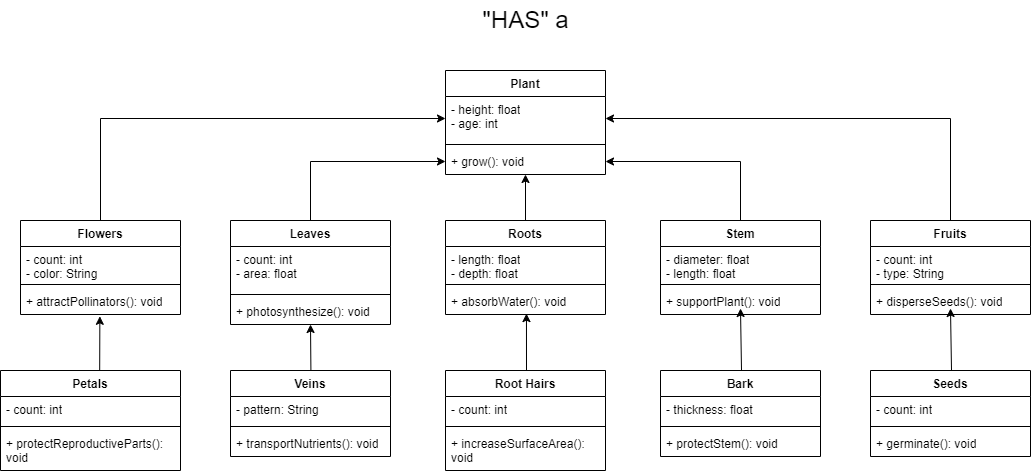

The diagram above was exported from draw.io. Its source (the exported page's mxGraphModel, read from the mxfile embedded in the PNG):
<mxGraphModel dx="2918" dy="2016" grid="1" gridSize="10" guides="1" tooltips="1" connect="1" arrows="1" fold="1" page="1" pageScale="1" pageWidth="850" pageHeight="1100" math="0" shadow="0">
  <root>
    <mxCell id="0" />
    <mxCell id="1" parent="0" />
    <mxCell id="GXYRI4kFbfI6HoHdZfFJ-1" value="Plant" style="swimlane;fontStyle=1;align=center;verticalAlign=top;childLayout=stackLayout;horizontal=1;startSize=26;horizontalStack=0;resizeParent=1;resizeParentMax=0;resizeLast=0;collapsible=1;marginBottom=0;whiteSpace=wrap;html=1;" vertex="1" parent="1">
      <mxGeometry x="345" y="40" width="160" height="104" as="geometry" />
    </mxCell>
    <mxCell id="GXYRI4kFbfI6HoHdZfFJ-2" value="- height: float&lt;div&gt;- age: int &lt;/div&gt;" style="text;strokeColor=none;fillColor=none;align=left;verticalAlign=top;spacingLeft=4;spacingRight=4;overflow=hidden;rotatable=0;points=[[0,0.5],[1,0.5]];portConstraint=eastwest;whiteSpace=wrap;html=1;" vertex="1" parent="GXYRI4kFbfI6HoHdZfFJ-1">
      <mxGeometry y="26" width="160" height="44" as="geometry" />
    </mxCell>
    <mxCell id="GXYRI4kFbfI6HoHdZfFJ-3" value="" style="line;strokeWidth=1;fillColor=none;align=left;verticalAlign=middle;spacingTop=-1;spacingLeft=3;spacingRight=3;rotatable=0;labelPosition=right;points=[];portConstraint=eastwest;strokeColor=inherit;" vertex="1" parent="GXYRI4kFbfI6HoHdZfFJ-1">
      <mxGeometry y="70" width="160" height="8" as="geometry" />
    </mxCell>
    <mxCell id="GXYRI4kFbfI6HoHdZfFJ-4" value="+ grow(): void" style="text;strokeColor=none;fillColor=none;align=left;verticalAlign=top;spacingLeft=4;spacingRight=4;overflow=hidden;rotatable=0;points=[[0,0.5],[1,0.5]];portConstraint=eastwest;whiteSpace=wrap;html=1;" vertex="1" parent="GXYRI4kFbfI6HoHdZfFJ-1">
      <mxGeometry y="78" width="160" height="26" as="geometry" />
    </mxCell>
    <mxCell id="GXYRI4kFbfI6HoHdZfFJ-5" value="Roots&lt;div&gt;&lt;br&gt;&lt;/div&gt;" style="swimlane;fontStyle=1;align=center;verticalAlign=top;childLayout=stackLayout;horizontal=1;startSize=26;horizontalStack=0;resizeParent=1;resizeParentMax=0;resizeLast=0;collapsible=1;marginBottom=0;whiteSpace=wrap;html=1;" vertex="1" parent="1">
      <mxGeometry x="345" y="190" width="160" height="94" as="geometry" />
    </mxCell>
    <mxCell id="GXYRI4kFbfI6HoHdZfFJ-6" value="- length: float&lt;div&gt;- depth: float&lt;br&gt;&lt;/div&gt;" style="text;strokeColor=none;fillColor=none;align=left;verticalAlign=top;spacingLeft=4;spacingRight=4;overflow=hidden;rotatable=0;points=[[0,0.5],[1,0.5]];portConstraint=eastwest;whiteSpace=wrap;html=1;" vertex="1" parent="GXYRI4kFbfI6HoHdZfFJ-5">
      <mxGeometry y="26" width="160" height="34" as="geometry" />
    </mxCell>
    <mxCell id="GXYRI4kFbfI6HoHdZfFJ-7" value="" style="line;strokeWidth=1;fillColor=none;align=left;verticalAlign=middle;spacingTop=-1;spacingLeft=3;spacingRight=3;rotatable=0;labelPosition=right;points=[];portConstraint=eastwest;strokeColor=inherit;" vertex="1" parent="GXYRI4kFbfI6HoHdZfFJ-5">
      <mxGeometry y="60" width="160" height="8" as="geometry" />
    </mxCell>
    <mxCell id="GXYRI4kFbfI6HoHdZfFJ-8" value="+ absorbWater(): void" style="text;strokeColor=none;fillColor=none;align=left;verticalAlign=top;spacingLeft=4;spacingRight=4;overflow=hidden;rotatable=0;points=[[0,0.5],[1,0.5]];portConstraint=eastwest;whiteSpace=wrap;html=1;" vertex="1" parent="GXYRI4kFbfI6HoHdZfFJ-5">
      <mxGeometry y="68" width="160" height="26" as="geometry" />
    </mxCell>
    <mxCell id="GXYRI4kFbfI6HoHdZfFJ-55" style="edgeStyle=orthogonalEdgeStyle;rounded=0;orthogonalLoop=1;jettySize=auto;html=1;entryX=1;entryY=0.5;entryDx=0;entryDy=0;" edge="1" parent="1" source="GXYRI4kFbfI6HoHdZfFJ-10" target="GXYRI4kFbfI6HoHdZfFJ-4">
      <mxGeometry relative="1" as="geometry" />
    </mxCell>
    <mxCell id="GXYRI4kFbfI6HoHdZfFJ-10" value="&lt;div&gt;Stem&lt;/div&gt;" style="swimlane;fontStyle=1;align=center;verticalAlign=top;childLayout=stackLayout;horizontal=1;startSize=26;horizontalStack=0;resizeParent=1;resizeParentMax=0;resizeLast=0;collapsible=1;marginBottom=0;whiteSpace=wrap;html=1;" vertex="1" parent="1">
      <mxGeometry x="560" y="190" width="160" height="94" as="geometry" />
    </mxCell>
    <mxCell id="GXYRI4kFbfI6HoHdZfFJ-11" value="- diameter: float&lt;div&gt;- length: float&lt;br&gt;&lt;/div&gt;" style="text;strokeColor=none;fillColor=none;align=left;verticalAlign=top;spacingLeft=4;spacingRight=4;overflow=hidden;rotatable=0;points=[[0,0.5],[1,0.5]];portConstraint=eastwest;whiteSpace=wrap;html=1;" vertex="1" parent="GXYRI4kFbfI6HoHdZfFJ-10">
      <mxGeometry y="26" width="160" height="34" as="geometry" />
    </mxCell>
    <mxCell id="GXYRI4kFbfI6HoHdZfFJ-12" value="" style="line;strokeWidth=1;fillColor=none;align=left;verticalAlign=middle;spacingTop=-1;spacingLeft=3;spacingRight=3;rotatable=0;labelPosition=right;points=[];portConstraint=eastwest;strokeColor=inherit;" vertex="1" parent="GXYRI4kFbfI6HoHdZfFJ-10">
      <mxGeometry y="60" width="160" height="8" as="geometry" />
    </mxCell>
    <mxCell id="GXYRI4kFbfI6HoHdZfFJ-13" value="+ supportPlant(): void" style="text;strokeColor=none;fillColor=none;align=left;verticalAlign=top;spacingLeft=4;spacingRight=4;overflow=hidden;rotatable=0;points=[[0,0.5],[1,0.5]];portConstraint=eastwest;whiteSpace=wrap;html=1;" vertex="1" parent="GXYRI4kFbfI6HoHdZfFJ-10">
      <mxGeometry y="68" width="160" height="26" as="geometry" />
    </mxCell>
    <mxCell id="GXYRI4kFbfI6HoHdZfFJ-53" style="edgeStyle=orthogonalEdgeStyle;rounded=0;orthogonalLoop=1;jettySize=auto;html=1;exitX=0.5;exitY=0;exitDx=0;exitDy=0;entryX=0;entryY=0.5;entryDx=0;entryDy=0;" edge="1" parent="1" source="GXYRI4kFbfI6HoHdZfFJ-14" target="GXYRI4kFbfI6HoHdZfFJ-4">
      <mxGeometry relative="1" as="geometry">
        <mxPoint x="210.47058823529414" y="120" as="targetPoint" />
      </mxGeometry>
    </mxCell>
    <mxCell id="GXYRI4kFbfI6HoHdZfFJ-14" value="&lt;div&gt;Leaves&lt;/div&gt;" style="swimlane;fontStyle=1;align=center;verticalAlign=top;childLayout=stackLayout;horizontal=1;startSize=26;horizontalStack=0;resizeParent=1;resizeParentMax=0;resizeLast=0;collapsible=1;marginBottom=0;whiteSpace=wrap;html=1;" vertex="1" parent="1">
      <mxGeometry x="130" y="190" width="160" height="104" as="geometry" />
    </mxCell>
    <mxCell id="GXYRI4kFbfI6HoHdZfFJ-15" value="- count: int&lt;br&gt;- area: float " style="text;strokeColor=none;fillColor=none;align=left;verticalAlign=top;spacingLeft=4;spacingRight=4;overflow=hidden;rotatable=0;points=[[0,0.5],[1,0.5]];portConstraint=eastwest;whiteSpace=wrap;html=1;" vertex="1" parent="GXYRI4kFbfI6HoHdZfFJ-14">
      <mxGeometry y="26" width="160" height="44" as="geometry" />
    </mxCell>
    <mxCell id="GXYRI4kFbfI6HoHdZfFJ-16" value="" style="line;strokeWidth=1;fillColor=none;align=left;verticalAlign=middle;spacingTop=-1;spacingLeft=3;spacingRight=3;rotatable=0;labelPosition=right;points=[];portConstraint=eastwest;strokeColor=inherit;" vertex="1" parent="GXYRI4kFbfI6HoHdZfFJ-14">
      <mxGeometry y="70" width="160" height="8" as="geometry" />
    </mxCell>
    <mxCell id="GXYRI4kFbfI6HoHdZfFJ-17" value="+ photosynthesize(): void" style="text;strokeColor=none;fillColor=none;align=left;verticalAlign=top;spacingLeft=4;spacingRight=4;overflow=hidden;rotatable=0;points=[[0,0.5],[1,0.5]];portConstraint=eastwest;whiteSpace=wrap;html=1;" vertex="1" parent="GXYRI4kFbfI6HoHdZfFJ-14">
      <mxGeometry y="78" width="160" height="26" as="geometry" />
    </mxCell>
    <mxCell id="GXYRI4kFbfI6HoHdZfFJ-56" style="edgeStyle=orthogonalEdgeStyle;rounded=0;orthogonalLoop=1;jettySize=auto;html=1;exitX=0.5;exitY=0;exitDx=0;exitDy=0;entryX=0;entryY=0.5;entryDx=0;entryDy=0;" edge="1" parent="1" source="GXYRI4kFbfI6HoHdZfFJ-18" target="GXYRI4kFbfI6HoHdZfFJ-2">
      <mxGeometry relative="1" as="geometry">
        <mxPoint y="70" as="targetPoint" />
      </mxGeometry>
    </mxCell>
    <mxCell id="GXYRI4kFbfI6HoHdZfFJ-18" value="&lt;div&gt;Flowers&lt;/div&gt;" style="swimlane;fontStyle=1;align=center;verticalAlign=top;childLayout=stackLayout;horizontal=1;startSize=26;horizontalStack=0;resizeParent=1;resizeParentMax=0;resizeLast=0;collapsible=1;marginBottom=0;whiteSpace=wrap;html=1;" vertex="1" parent="1">
      <mxGeometry x="-80" y="190" width="160" height="94" as="geometry" />
    </mxCell>
    <mxCell id="GXYRI4kFbfI6HoHdZfFJ-19" value="- count: int&lt;div&gt;- color: String&lt;br&gt;&lt;/div&gt;" style="text;strokeColor=none;fillColor=none;align=left;verticalAlign=top;spacingLeft=4;spacingRight=4;overflow=hidden;rotatable=0;points=[[0,0.5],[1,0.5]];portConstraint=eastwest;whiteSpace=wrap;html=1;" vertex="1" parent="GXYRI4kFbfI6HoHdZfFJ-18">
      <mxGeometry y="26" width="160" height="34" as="geometry" />
    </mxCell>
    <mxCell id="GXYRI4kFbfI6HoHdZfFJ-20" value="" style="line;strokeWidth=1;fillColor=none;align=left;verticalAlign=middle;spacingTop=-1;spacingLeft=3;spacingRight=3;rotatable=0;labelPosition=right;points=[];portConstraint=eastwest;strokeColor=inherit;" vertex="1" parent="GXYRI4kFbfI6HoHdZfFJ-18">
      <mxGeometry y="60" width="160" height="8" as="geometry" />
    </mxCell>
    <mxCell id="GXYRI4kFbfI6HoHdZfFJ-21" value="+ attractPollinators(): void" style="text;strokeColor=none;fillColor=none;align=left;verticalAlign=top;spacingLeft=4;spacingRight=4;overflow=hidden;rotatable=0;points=[[0,0.5],[1,0.5]];portConstraint=eastwest;whiteSpace=wrap;html=1;" vertex="1" parent="GXYRI4kFbfI6HoHdZfFJ-18">
      <mxGeometry y="68" width="160" height="26" as="geometry" />
    </mxCell>
    <mxCell id="GXYRI4kFbfI6HoHdZfFJ-57" style="edgeStyle=orthogonalEdgeStyle;rounded=0;orthogonalLoop=1;jettySize=auto;html=1;entryX=1;entryY=0.5;entryDx=0;entryDy=0;" edge="1" parent="1" source="GXYRI4kFbfI6HoHdZfFJ-22" target="GXYRI4kFbfI6HoHdZfFJ-2">
      <mxGeometry relative="1" as="geometry" />
    </mxCell>
    <mxCell id="GXYRI4kFbfI6HoHdZfFJ-22" value="&lt;div&gt;Fruits&lt;/div&gt;" style="swimlane;fontStyle=1;align=center;verticalAlign=top;childLayout=stackLayout;horizontal=1;startSize=26;horizontalStack=0;resizeParent=1;resizeParentMax=0;resizeLast=0;collapsible=1;marginBottom=0;whiteSpace=wrap;html=1;" vertex="1" parent="1">
      <mxGeometry x="770" y="190" width="160" height="94" as="geometry" />
    </mxCell>
    <mxCell id="GXYRI4kFbfI6HoHdZfFJ-23" value="- count: int&lt;div&gt;- type: String&amp;nbsp;&lt;br&gt;&lt;/div&gt;" style="text;strokeColor=none;fillColor=none;align=left;verticalAlign=top;spacingLeft=4;spacingRight=4;overflow=hidden;rotatable=0;points=[[0,0.5],[1,0.5]];portConstraint=eastwest;whiteSpace=wrap;html=1;" vertex="1" parent="GXYRI4kFbfI6HoHdZfFJ-22">
      <mxGeometry y="26" width="160" height="34" as="geometry" />
    </mxCell>
    <mxCell id="GXYRI4kFbfI6HoHdZfFJ-24" value="" style="line;strokeWidth=1;fillColor=none;align=left;verticalAlign=middle;spacingTop=-1;spacingLeft=3;spacingRight=3;rotatable=0;labelPosition=right;points=[];portConstraint=eastwest;strokeColor=inherit;" vertex="1" parent="GXYRI4kFbfI6HoHdZfFJ-22">
      <mxGeometry y="60" width="160" height="8" as="geometry" />
    </mxCell>
    <mxCell id="GXYRI4kFbfI6HoHdZfFJ-25" value="+ disperseSeeds(): void" style="text;strokeColor=none;fillColor=none;align=left;verticalAlign=top;spacingLeft=4;spacingRight=4;overflow=hidden;rotatable=0;points=[[0,0.5],[1,0.5]];portConstraint=eastwest;whiteSpace=wrap;html=1;" vertex="1" parent="GXYRI4kFbfI6HoHdZfFJ-22">
      <mxGeometry y="68" width="160" height="26" as="geometry" />
    </mxCell>
    <mxCell id="GXYRI4kFbfI6HoHdZfFJ-26" value="&lt;div&gt;Seeds&lt;/div&gt;" style="swimlane;fontStyle=1;align=center;verticalAlign=top;childLayout=stackLayout;horizontal=1;startSize=26;horizontalStack=0;resizeParent=1;resizeParentMax=0;resizeLast=0;collapsible=1;marginBottom=0;whiteSpace=wrap;html=1;" vertex="1" parent="1">
      <mxGeometry x="770" y="340" width="160" height="86" as="geometry" />
    </mxCell>
    <mxCell id="GXYRI4kFbfI6HoHdZfFJ-27" value="- count: int" style="text;strokeColor=none;fillColor=none;align=left;verticalAlign=top;spacingLeft=4;spacingRight=4;overflow=hidden;rotatable=0;points=[[0,0.5],[1,0.5]];portConstraint=eastwest;whiteSpace=wrap;html=1;" vertex="1" parent="GXYRI4kFbfI6HoHdZfFJ-26">
      <mxGeometry y="26" width="160" height="26" as="geometry" />
    </mxCell>
    <mxCell id="GXYRI4kFbfI6HoHdZfFJ-28" value="" style="line;strokeWidth=1;fillColor=none;align=left;verticalAlign=middle;spacingTop=-1;spacingLeft=3;spacingRight=3;rotatable=0;labelPosition=right;points=[];portConstraint=eastwest;strokeColor=inherit;" vertex="1" parent="GXYRI4kFbfI6HoHdZfFJ-26">
      <mxGeometry y="52" width="160" height="8" as="geometry" />
    </mxCell>
    <mxCell id="GXYRI4kFbfI6HoHdZfFJ-29" value="+ germinate(): void" style="text;strokeColor=none;fillColor=none;align=left;verticalAlign=top;spacingLeft=4;spacingRight=4;overflow=hidden;rotatable=0;points=[[0,0.5],[1,0.5]];portConstraint=eastwest;whiteSpace=wrap;html=1;" vertex="1" parent="GXYRI4kFbfI6HoHdZfFJ-26">
      <mxGeometry y="60" width="160" height="26" as="geometry" />
    </mxCell>
    <mxCell id="GXYRI4kFbfI6HoHdZfFJ-30" value="&lt;div&gt;Petals&lt;/div&gt;" style="swimlane;fontStyle=1;align=center;verticalAlign=top;childLayout=stackLayout;horizontal=1;startSize=26;horizontalStack=0;resizeParent=1;resizeParentMax=0;resizeLast=0;collapsible=1;marginBottom=0;whiteSpace=wrap;html=1;" vertex="1" parent="1">
      <mxGeometry x="-100" y="340" width="180" height="100" as="geometry" />
    </mxCell>
    <mxCell id="GXYRI4kFbfI6HoHdZfFJ-31" value="- count: int " style="text;strokeColor=none;fillColor=none;align=left;verticalAlign=top;spacingLeft=4;spacingRight=4;overflow=hidden;rotatable=0;points=[[0,0.5],[1,0.5]];portConstraint=eastwest;whiteSpace=wrap;html=1;" vertex="1" parent="GXYRI4kFbfI6HoHdZfFJ-30">
      <mxGeometry y="26" width="180" height="26" as="geometry" />
    </mxCell>
    <mxCell id="GXYRI4kFbfI6HoHdZfFJ-32" value="" style="line;strokeWidth=1;fillColor=none;align=left;verticalAlign=middle;spacingTop=-1;spacingLeft=3;spacingRight=3;rotatable=0;labelPosition=right;points=[];portConstraint=eastwest;strokeColor=inherit;" vertex="1" parent="GXYRI4kFbfI6HoHdZfFJ-30">
      <mxGeometry y="52" width="180" height="8" as="geometry" />
    </mxCell>
    <mxCell id="GXYRI4kFbfI6HoHdZfFJ-33" value="+ protectReproductiveParts(): void" style="text;strokeColor=none;fillColor=none;align=left;verticalAlign=top;spacingLeft=4;spacingRight=4;overflow=hidden;rotatable=0;points=[[0,0.5],[1,0.5]];portConstraint=eastwest;whiteSpace=wrap;html=1;" vertex="1" parent="GXYRI4kFbfI6HoHdZfFJ-30">
      <mxGeometry y="60" width="180" height="40" as="geometry" />
    </mxCell>
    <mxCell id="GXYRI4kFbfI6HoHdZfFJ-34" value="&lt;div&gt;Root Hairs&lt;/div&gt;" style="swimlane;fontStyle=1;align=center;verticalAlign=top;childLayout=stackLayout;horizontal=1;startSize=26;horizontalStack=0;resizeParent=1;resizeParentMax=0;resizeLast=0;collapsible=1;marginBottom=0;whiteSpace=wrap;html=1;" vertex="1" parent="1">
      <mxGeometry x="345" y="340" width="160" height="100" as="geometry" />
    </mxCell>
    <mxCell id="GXYRI4kFbfI6HoHdZfFJ-35" value="- count: int" style="text;strokeColor=none;fillColor=none;align=left;verticalAlign=top;spacingLeft=4;spacingRight=4;overflow=hidden;rotatable=0;points=[[0,0.5],[1,0.5]];portConstraint=eastwest;whiteSpace=wrap;html=1;" vertex="1" parent="GXYRI4kFbfI6HoHdZfFJ-34">
      <mxGeometry y="26" width="160" height="26" as="geometry" />
    </mxCell>
    <mxCell id="GXYRI4kFbfI6HoHdZfFJ-36" value="" style="line;strokeWidth=1;fillColor=none;align=left;verticalAlign=middle;spacingTop=-1;spacingLeft=3;spacingRight=3;rotatable=0;labelPosition=right;points=[];portConstraint=eastwest;strokeColor=inherit;" vertex="1" parent="GXYRI4kFbfI6HoHdZfFJ-34">
      <mxGeometry y="52" width="160" height="8" as="geometry" />
    </mxCell>
    <mxCell id="GXYRI4kFbfI6HoHdZfFJ-37" value="+ increaseSurfaceArea(): void " style="text;strokeColor=none;fillColor=none;align=left;verticalAlign=top;spacingLeft=4;spacingRight=4;overflow=hidden;rotatable=0;points=[[0,0.5],[1,0.5]];portConstraint=eastwest;whiteSpace=wrap;html=1;" vertex="1" parent="GXYRI4kFbfI6HoHdZfFJ-34">
      <mxGeometry y="60" width="160" height="40" as="geometry" />
    </mxCell>
    <mxCell id="GXYRI4kFbfI6HoHdZfFJ-38" value="&lt;div&gt;Veins&lt;/div&gt;" style="swimlane;fontStyle=1;align=center;verticalAlign=top;childLayout=stackLayout;horizontal=1;startSize=26;horizontalStack=0;resizeParent=1;resizeParentMax=0;resizeLast=0;collapsible=1;marginBottom=0;whiteSpace=wrap;html=1;" vertex="1" parent="1">
      <mxGeometry x="130" y="340" width="160" height="86" as="geometry" />
    </mxCell>
    <mxCell id="GXYRI4kFbfI6HoHdZfFJ-39" value="- pattern: String" style="text;strokeColor=none;fillColor=none;align=left;verticalAlign=top;spacingLeft=4;spacingRight=4;overflow=hidden;rotatable=0;points=[[0,0.5],[1,0.5]];portConstraint=eastwest;whiteSpace=wrap;html=1;" vertex="1" parent="GXYRI4kFbfI6HoHdZfFJ-38">
      <mxGeometry y="26" width="160" height="26" as="geometry" />
    </mxCell>
    <mxCell id="GXYRI4kFbfI6HoHdZfFJ-40" value="" style="line;strokeWidth=1;fillColor=none;align=left;verticalAlign=middle;spacingTop=-1;spacingLeft=3;spacingRight=3;rotatable=0;labelPosition=right;points=[];portConstraint=eastwest;strokeColor=inherit;" vertex="1" parent="GXYRI4kFbfI6HoHdZfFJ-38">
      <mxGeometry y="52" width="160" height="8" as="geometry" />
    </mxCell>
    <mxCell id="GXYRI4kFbfI6HoHdZfFJ-41" value="+ transportNutrients(): void" style="text;strokeColor=none;fillColor=none;align=left;verticalAlign=top;spacingLeft=4;spacingRight=4;overflow=hidden;rotatable=0;points=[[0,0.5],[1,0.5]];portConstraint=eastwest;whiteSpace=wrap;html=1;" vertex="1" parent="GXYRI4kFbfI6HoHdZfFJ-38">
      <mxGeometry y="60" width="160" height="26" as="geometry" />
    </mxCell>
    <mxCell id="GXYRI4kFbfI6HoHdZfFJ-42" value="&lt;div&gt;Bark&lt;/div&gt;" style="swimlane;fontStyle=1;align=center;verticalAlign=top;childLayout=stackLayout;horizontal=1;startSize=26;horizontalStack=0;resizeParent=1;resizeParentMax=0;resizeLast=0;collapsible=1;marginBottom=0;whiteSpace=wrap;html=1;" vertex="1" parent="1">
      <mxGeometry x="560" y="340" width="160" height="86" as="geometry" />
    </mxCell>
    <mxCell id="GXYRI4kFbfI6HoHdZfFJ-43" value="- thickness: float" style="text;strokeColor=none;fillColor=none;align=left;verticalAlign=top;spacingLeft=4;spacingRight=4;overflow=hidden;rotatable=0;points=[[0,0.5],[1,0.5]];portConstraint=eastwest;whiteSpace=wrap;html=1;" vertex="1" parent="GXYRI4kFbfI6HoHdZfFJ-42">
      <mxGeometry y="26" width="160" height="26" as="geometry" />
    </mxCell>
    <mxCell id="GXYRI4kFbfI6HoHdZfFJ-44" value="" style="line;strokeWidth=1;fillColor=none;align=left;verticalAlign=middle;spacingTop=-1;spacingLeft=3;spacingRight=3;rotatable=0;labelPosition=right;points=[];portConstraint=eastwest;strokeColor=inherit;" vertex="1" parent="GXYRI4kFbfI6HoHdZfFJ-42">
      <mxGeometry y="52" width="160" height="8" as="geometry" />
    </mxCell>
    <mxCell id="GXYRI4kFbfI6HoHdZfFJ-45" value="+ protectStem(): void" style="text;strokeColor=none;fillColor=none;align=left;verticalAlign=top;spacingLeft=4;spacingRight=4;overflow=hidden;rotatable=0;points=[[0,0.5],[1,0.5]];portConstraint=eastwest;whiteSpace=wrap;html=1;" vertex="1" parent="GXYRI4kFbfI6HoHdZfFJ-42">
      <mxGeometry y="60" width="160" height="26" as="geometry" />
    </mxCell>
    <mxCell id="GXYRI4kFbfI6HoHdZfFJ-46" value="" style="endArrow=classic;html=1;rounded=0;exitX=0.551;exitY=-0.002;exitDx=0;exitDy=0;entryX=0.496;entryY=1.07;entryDx=0;entryDy=0;entryPerimeter=0;exitPerimeter=0;" edge="1" parent="1" source="GXYRI4kFbfI6HoHdZfFJ-30" target="GXYRI4kFbfI6HoHdZfFJ-21">
      <mxGeometry width="50" height="50" relative="1" as="geometry">
        <mxPoint x="410" y="310" as="sourcePoint" />
        <mxPoint y="290" as="targetPoint" />
      </mxGeometry>
    </mxCell>
    <mxCell id="GXYRI4kFbfI6HoHdZfFJ-47" value="" style="endArrow=classic;html=1;rounded=0;exitX=0.5;exitY=0;exitDx=0;exitDy=0;entryX=0.5;entryY=1;entryDx=0;entryDy=0;" edge="1" parent="1" target="GXYRI4kFbfI6HoHdZfFJ-14">
      <mxGeometry width="50" height="50" relative="1" as="geometry">
        <mxPoint x="210.41" y="340" as="sourcePoint" />
        <mxPoint x="210" y="300" as="targetPoint" />
      </mxGeometry>
    </mxCell>
    <mxCell id="GXYRI4kFbfI6HoHdZfFJ-48" value="" style="endArrow=classic;html=1;rounded=0;exitX=0.5;exitY=0;exitDx=0;exitDy=0;entryX=0.506;entryY=0.965;entryDx=0;entryDy=0;entryPerimeter=0;" edge="1" parent="1" target="GXYRI4kFbfI6HoHdZfFJ-8">
      <mxGeometry width="50" height="50" relative="1" as="geometry">
        <mxPoint x="426" y="340" as="sourcePoint" />
        <mxPoint x="425" y="290" as="targetPoint" />
      </mxGeometry>
    </mxCell>
    <mxCell id="GXYRI4kFbfI6HoHdZfFJ-49" value="" style="endArrow=classic;html=1;rounded=0;exitX=0.5;exitY=0;exitDx=0;exitDy=0;entryX=0.496;entryY=1.07;entryDx=0;entryDy=0;entryPerimeter=0;" edge="1" parent="1">
      <mxGeometry width="50" height="50" relative="1" as="geometry">
        <mxPoint x="641" y="340" as="sourcePoint" />
        <mxPoint x="640" y="278" as="targetPoint" />
      </mxGeometry>
    </mxCell>
    <mxCell id="GXYRI4kFbfI6HoHdZfFJ-50" value="" style="endArrow=classic;html=1;rounded=0;exitX=0.5;exitY=0;exitDx=0;exitDy=0;entryX=0.496;entryY=1.07;entryDx=0;entryDy=0;entryPerimeter=0;" edge="1" parent="1">
      <mxGeometry width="50" height="50" relative="1" as="geometry">
        <mxPoint x="851" y="340" as="sourcePoint" />
        <mxPoint x="850" y="278" as="targetPoint" />
      </mxGeometry>
    </mxCell>
    <mxCell id="GXYRI4kFbfI6HoHdZfFJ-51" value="" style="endArrow=classic;html=1;rounded=0;exitX=0.5;exitY=0;exitDx=0;exitDy=0;entryX=0.5;entryY=1;entryDx=0;entryDy=0;" edge="1" parent="1" source="GXYRI4kFbfI6HoHdZfFJ-5" target="GXYRI4kFbfI6HoHdZfFJ-1">
      <mxGeometry width="50" height="50" relative="1" as="geometry">
        <mxPoint x="425" y="188" as="sourcePoint" />
        <mxPoint x="425" y="150" as="targetPoint" />
      </mxGeometry>
    </mxCell>
    <mxCell id="GXYRI4kFbfI6HoHdZfFJ-58" value="&lt;font style=&quot;font-size: 24px;&quot;&gt;&quot;HAS&quot; a&lt;/font&gt;" style="text;html=1;align=center;verticalAlign=middle;resizable=0;points=[];autosize=1;strokeColor=none;fillColor=none;" vertex="1" parent="1">
      <mxGeometry x="370" y="-30" width="110" height="40" as="geometry" />
    </mxCell>
  </root>
</mxGraphModel>